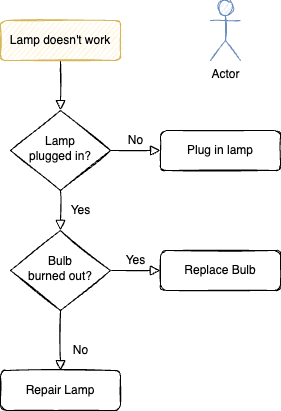

The diagram above was exported from draw.io. Its source (the exported page's mxGraphModel, read from the mxfile embedded in the PNG):
<mxGraphModel dx="1834" dy="825" grid="1" gridSize="10" guides="1" tooltips="1" connect="1" arrows="1" fold="1" page="1" pageScale="1" pageWidth="827" pageHeight="1169" math="0" shadow="0">
  <root>
    <mxCell id="WIyWlLk6GJQsqaUBKTNV-0" />
    <mxCell id="WIyWlLk6GJQsqaUBKTNV-1" parent="WIyWlLk6GJQsqaUBKTNV-0" />
    <mxCell id="WIyWlLk6GJQsqaUBKTNV-2" value="" style="rounded=0;html=1;jettySize=auto;orthogonalLoop=1;fontSize=11;endArrow=block;endFill=0;endSize=8;strokeWidth=1;shadow=0;labelBackgroundColor=none;edgeStyle=orthogonalEdgeStyle;sketch=1;" parent="WIyWlLk6GJQsqaUBKTNV-1" source="WIyWlLk6GJQsqaUBKTNV-3" target="WIyWlLk6GJQsqaUBKTNV-6" edge="1">
      <mxGeometry relative="1" as="geometry" />
    </mxCell>
    <mxCell id="WIyWlLk6GJQsqaUBKTNV-3" value="Lamp doesn't work" style="rounded=1;whiteSpace=wrap;html=1;fontSize=12;glass=0;strokeWidth=1;shadow=0;sketch=1;fillColor=#fff2cc;strokeColor=#d6b656;" parent="WIyWlLk6GJQsqaUBKTNV-1" vertex="1">
      <mxGeometry x="160" y="80" width="120" height="40" as="geometry" />
    </mxCell>
    <mxCell id="WIyWlLk6GJQsqaUBKTNV-4" value="Yes" style="rounded=0;html=1;jettySize=auto;orthogonalLoop=1;fontSize=11;endArrow=block;endFill=0;endSize=8;strokeWidth=1;shadow=0;labelBackgroundColor=none;edgeStyle=orthogonalEdgeStyle;sketch=1;" parent="WIyWlLk6GJQsqaUBKTNV-1" source="WIyWlLk6GJQsqaUBKTNV-6" target="WIyWlLk6GJQsqaUBKTNV-10" edge="1">
      <mxGeometry y="20" relative="1" as="geometry">
        <mxPoint as="offset" />
      </mxGeometry>
    </mxCell>
    <mxCell id="WIyWlLk6GJQsqaUBKTNV-5" value="No" style="edgeStyle=orthogonalEdgeStyle;rounded=0;html=1;jettySize=auto;orthogonalLoop=1;fontSize=11;endArrow=block;endFill=0;endSize=8;strokeWidth=1;shadow=0;labelBackgroundColor=none;sketch=1;" parent="WIyWlLk6GJQsqaUBKTNV-1" source="WIyWlLk6GJQsqaUBKTNV-6" target="WIyWlLk6GJQsqaUBKTNV-7" edge="1">
      <mxGeometry y="10" relative="1" as="geometry">
        <mxPoint as="offset" />
      </mxGeometry>
    </mxCell>
    <mxCell id="WIyWlLk6GJQsqaUBKTNV-6" value="Lamp&lt;br&gt;plugged in?" style="rhombus;whiteSpace=wrap;html=1;shadow=0;fontFamily=Helvetica;fontSize=12;align=center;strokeWidth=1;spacing=6;spacingTop=-4;sketch=1;" parent="WIyWlLk6GJQsqaUBKTNV-1" vertex="1">
      <mxGeometry x="170" y="170" width="100" height="80" as="geometry" />
    </mxCell>
    <mxCell id="WIyWlLk6GJQsqaUBKTNV-7" value="Plug in lamp" style="rounded=1;whiteSpace=wrap;html=1;fontSize=12;glass=0;strokeWidth=1;shadow=0;sketch=1;" parent="WIyWlLk6GJQsqaUBKTNV-1" vertex="1">
      <mxGeometry x="320" y="190" width="120" height="40" as="geometry" />
    </mxCell>
    <mxCell id="WIyWlLk6GJQsqaUBKTNV-8" value="No" style="rounded=0;html=1;jettySize=auto;orthogonalLoop=1;fontSize=11;endArrow=block;endFill=0;endSize=8;strokeWidth=1;shadow=0;labelBackgroundColor=none;edgeStyle=orthogonalEdgeStyle;sketch=1;" parent="WIyWlLk6GJQsqaUBKTNV-1" source="WIyWlLk6GJQsqaUBKTNV-10" target="WIyWlLk6GJQsqaUBKTNV-11" edge="1">
      <mxGeometry x="0.3333" y="20" relative="1" as="geometry">
        <mxPoint as="offset" />
      </mxGeometry>
    </mxCell>
    <mxCell id="WIyWlLk6GJQsqaUBKTNV-9" value="Yes" style="edgeStyle=orthogonalEdgeStyle;rounded=0;html=1;jettySize=auto;orthogonalLoop=1;fontSize=11;endArrow=block;endFill=0;endSize=8;strokeWidth=1;shadow=0;labelBackgroundColor=none;sketch=1;" parent="WIyWlLk6GJQsqaUBKTNV-1" source="WIyWlLk6GJQsqaUBKTNV-10" target="WIyWlLk6GJQsqaUBKTNV-12" edge="1">
      <mxGeometry y="10" relative="1" as="geometry">
        <mxPoint as="offset" />
      </mxGeometry>
    </mxCell>
    <mxCell id="WIyWlLk6GJQsqaUBKTNV-10" value="Bulb&lt;br&gt;burned out?" style="rhombus;whiteSpace=wrap;html=1;shadow=0;fontFamily=Helvetica;fontSize=12;align=center;strokeWidth=1;spacing=6;spacingTop=-4;sketch=1;" parent="WIyWlLk6GJQsqaUBKTNV-1" vertex="1">
      <mxGeometry x="170" y="290" width="100" height="80" as="geometry" />
    </mxCell>
    <mxCell id="WIyWlLk6GJQsqaUBKTNV-11" value="Repair Lamp" style="rounded=1;whiteSpace=wrap;html=1;fontSize=12;glass=0;strokeWidth=1;shadow=0;sketch=1;" parent="WIyWlLk6GJQsqaUBKTNV-1" vertex="1">
      <mxGeometry x="160" y="430" width="120" height="40" as="geometry" />
    </mxCell>
    <mxCell id="WIyWlLk6GJQsqaUBKTNV-12" value="Replace Bulb" style="rounded=1;whiteSpace=wrap;html=1;fontSize=12;glass=0;strokeWidth=1;shadow=0;sketch=1;" parent="WIyWlLk6GJQsqaUBKTNV-1" vertex="1">
      <mxGeometry x="320" y="310" width="120" height="40" as="geometry" />
    </mxCell>
    <mxCell id="CmW8QlekBoEyR8mBEt3U-2" value="Actor" style="shape=umlActor;verticalLabelPosition=bottom;verticalAlign=top;html=1;outlineConnect=0;fontFamily=Helvetica;fontSize=12;fillColor=#dae8fc;strokeColor=#6c8ebf;sketch=1;" vertex="1" parent="WIyWlLk6GJQsqaUBKTNV-1">
      <mxGeometry x="370" y="60" width="30" height="60" as="geometry" />
    </mxCell>
  </root>
</mxGraphModel>